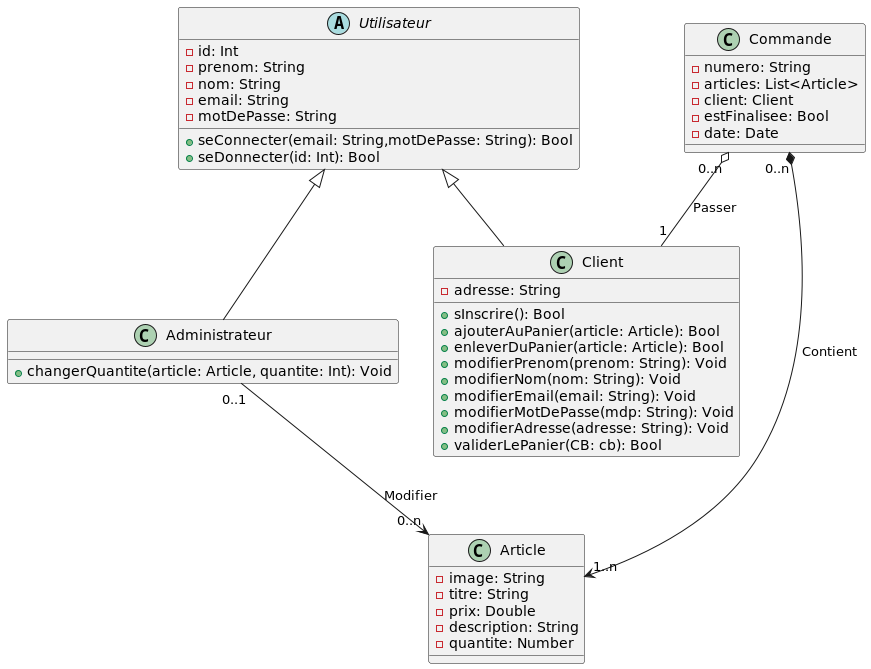

The diagram above was rendered by PlantUML. Its source (embedded in the PNG):
@startuml
abstract class Utilisateur {
  - id: Int
  - prenom: String
  - nom: String
  - email: String
  - motDePasse: String

  + seConnecter(email: String,motDePasse: String): Bool
  + seDonnecter(id: Int): Bool
}

class Administrateur extends Utilisateur{
  + changerQuantite(article: Article, quantite: Int): Void
}

class Client extends Utilisateur {
  - adresse: String

  + sInscrire(): Bool
  + ajouterAuPanier(article: Article): Bool
  + enleverDuPanier(article: Article): Bool
  + modifierPrenom(prenom: String): Void
  + modifierNom(nom: String): Void
  + modifierEmail(email: String): Void
  + modifierMotDePasse(mdp: String): Void
  + modifierAdresse(adresse: String): Void
  + validerLePanier(CB: cb): Bool
}

class Article {
   - image: String
   - titre: String
   - prix: Double
   - description: String
   - quantite: Number
}

class Commande {
   - numero: String
   - articles: List<Article>
   - client: Client
   - estFinalisee: Bool
   - date: Date
}

Administrateur "0..1" --> "0..n" Article : "Modifier"
Commande "0..n" o-- "1" Client : "Passer"
Commande "0..n" *-->"1..n" Article : "Contient"

@enduml